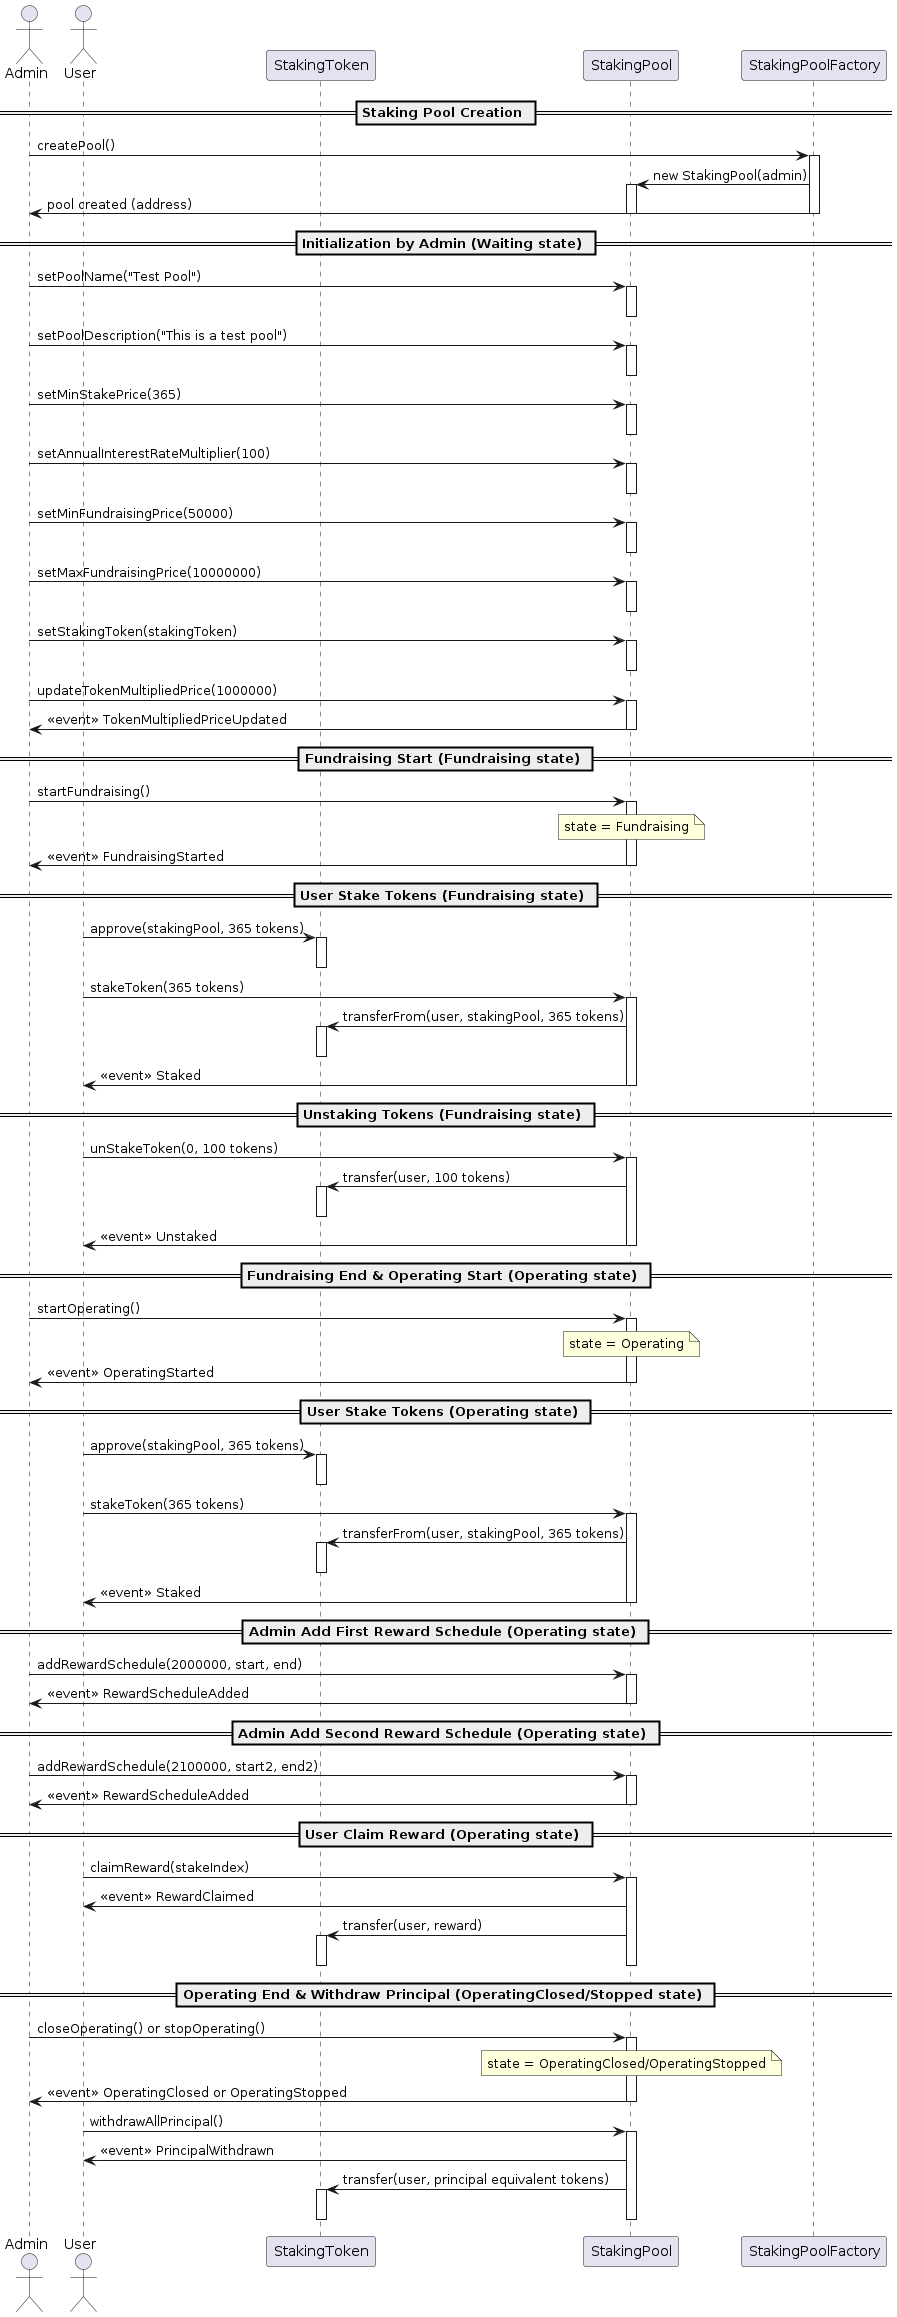

The diagram above was rendered by PlantUML. Its source (embedded in the PNG):
@startuml
actor Admin as admin
actor User as user
participant StakingToken as stakingToken
participant StakingPool as stakingPool
participant StakingPoolFactory as factory

== Staking Pool Creation ==

admin -> factory: createPool()
activate factory
factory -> stakingPool: new StakingPool(admin)
activate stakingPool
factory -> admin: pool created (address)
deactivate stakingPool
deactivate factory

== Initialization by Admin (Waiting state) ==

admin -> stakingPool: setPoolName("Test Pool")
activate stakingPool
deactivate stakingPool

admin -> stakingPool: setPoolDescription("This is a test pool")
activate stakingPool
deactivate stakingPool

admin -> stakingPool: setMinStakePrice(365)
activate stakingPool
deactivate stakingPool

admin -> stakingPool: setAnnualInterestRateMultiplier(100)
activate stakingPool
deactivate stakingPool

admin -> stakingPool: setMinFundraisingPrice(50000)
activate stakingPool
deactivate stakingPool

admin -> stakingPool: setMaxFundraisingPrice(10000000)
activate stakingPool
deactivate stakingPool

admin -> stakingPool: setStakingToken(stakingToken)
activate stakingPool
deactivate stakingPool

admin -> stakingPool: updateTokenMultipliedPrice(1000000)
activate stakingPool
stakingPool -> admin: <<event>> TokenMultipliedPriceUpdated
deactivate stakingPool

== Fundraising Start (Fundraising state) ==

admin -> stakingPool: startFundraising()
activate stakingPool
note over stakingPool: state = Fundraising
stakingPool -> admin: <<event>> FundraisingStarted
deactivate stakingPool

== User Stake Tokens (Fundraising state) ==

user -> stakingToken: approve(stakingPool, 365 tokens)
activate stakingToken
deactivate stakingToken

user -> stakingPool: stakeToken(365 tokens)
activate stakingPool
stakingPool -> stakingToken: transferFrom(user, stakingPool, 365 tokens)
activate stakingToken
deactivate stakingToken
stakingPool -> user: <<event>> Staked
deactivate stakingPool

== Unstaking Tokens (Fundraising state) ==

user -> stakingPool: unStakeToken(0, 100 tokens)
activate stakingPool
stakingPool -> stakingToken: transfer(user, 100 tokens)
activate stakingToken
deactivate stakingToken
stakingPool -> user: <<event>> Unstaked
deactivate stakingPool

== Fundraising End & Operating Start (Operating state) ==

admin -> stakingPool: startOperating()
activate stakingPool
note over stakingPool: state = Operating
stakingPool -> admin: <<event>> OperatingStarted
deactivate stakingPool

== User Stake Tokens (Operating state) ==

user -> stakingToken: approve(stakingPool, 365 tokens)
activate stakingToken
deactivate stakingToken

user -> stakingPool: stakeToken(365 tokens)
activate stakingPool
stakingPool -> stakingToken: transferFrom(user, stakingPool, 365 tokens)
activate stakingToken
deactivate stakingToken
stakingPool -> user: <<event>> Staked
deactivate stakingPool

== Admin Add First Reward Schedule (Operating state) ==

admin -> stakingPool: addRewardSchedule(2000000, start, end)
activate stakingPool
stakingPool -> admin: <<event>> RewardScheduleAdded
deactivate stakingPool

== Admin Add Second Reward Schedule (Operating state) ==

admin -> stakingPool: addRewardSchedule(2100000, start2, end2)
activate stakingPool
stakingPool -> admin: <<event>> RewardScheduleAdded
deactivate stakingPool

== User Claim Reward (Operating state) ==

user -> stakingPool: claimReward(stakeIndex)
activate stakingPool
stakingPool -> user: <<event>> RewardClaimed
stakingPool -> stakingToken: transfer(user, reward)
activate stakingToken
deactivate stakingToken
deactivate stakingPool

== Operating End & Withdraw Principal (OperatingClosed/Stopped state) ==

admin -> stakingPool: closeOperating() or stopOperating()
activate stakingPool
note over stakingPool: state = OperatingClosed/OperatingStopped
stakingPool -> admin: <<event>> OperatingClosed or OperatingStopped
deactivate stakingPool

user -> stakingPool: withdrawAllPrincipal()
activate stakingPool
stakingPool -> user: <<event>> PrincipalWithdrawn
stakingPool -> stakingToken: transfer(user, principal equivalent tokens)
activate stakingToken
deactivate stakingToken
deactivate stakingPool
@enduml